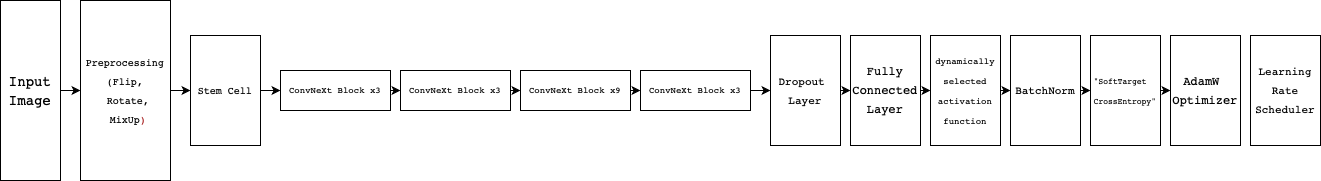

The diagram above was exported from draw.io. Its source (the exported page's mxGraphModel, read from the mxfile embedded in the PNG):
<mxGraphModel dx="2256" dy="824" grid="1" gridSize="10" guides="1" tooltips="1" connect="1" arrows="1" fold="1" page="1" pageScale="1" pageWidth="850" pageHeight="1100" math="0" shadow="0">
  <root>
    <mxCell id="0" />
    <mxCell id="1" parent="0" />
    <mxCell id="4iDbDUfYEegjNFE47pEE-2" value="&lt;div style=&quot;text-align: start; font-family: monospace, Menlo, Monaco, &amp;quot;Courier New&amp;quot;, monospace; font-size: 14px; line-height: 19px; white-space: pre;&quot;&gt;&lt;span style=&quot;color: rgb(0, 0, 0);&quot;&gt;Input&lt;/span&gt;&lt;/div&gt;&lt;div style=&quot;text-align: start; font-family: monospace, Menlo, Monaco, &amp;quot;Courier New&amp;quot;, monospace; font-size: 14px; line-height: 19px; white-space: pre;&quot;&gt;&lt;span style=&quot;color: rgb(0, 0, 0);&quot;&gt;Image&lt;/span&gt;&lt;/div&gt;" style="whiteSpace=wrap;html=1;" parent="1" vertex="1">
      <mxGeometry x="-10" y="260" width="60" height="180" as="geometry" />
    </mxCell>
    <mxCell id="4iDbDUfYEegjNFE47pEE-3" value="&lt;div style=&quot;font-family: monospace, Menlo, Monaco, &amp;quot;Courier New&amp;quot;, monospace; line-height: 19px; white-space: pre;&quot;&gt;&lt;div style=&quot;line-height: 19px;&quot;&gt;&lt;div style=&quot;line-height: 19px;&quot;&gt;&lt;span style=&quot;color: rgb(0, 0, 0);&quot;&gt;Preprocessing&lt;/span&gt;&lt;/div&gt;&lt;div style=&quot;line-height: 19px;&quot;&gt;&lt;span style=&quot;color: rgb(0, 0, 0);&quot;&gt;(Flip,&lt;/span&gt;&lt;/div&gt;&lt;div style=&quot;line-height: 19px;&quot;&gt;&lt;span style=&quot;color: rgb(0, 0, 0);&quot;&gt; Rotate,&lt;/span&gt;&lt;/div&gt;&lt;div style=&quot;line-height: 19px;&quot;&gt;&lt;span style=&quot;color: rgb(0, 0, 0);&quot;&gt; MixU&lt;/span&gt;&lt;span style=&quot;color: rgb(0, 0, 0);&quot;&gt;&lt;span style=&quot;color: rgb(0, 0, 0);&quot;&gt;p&lt;/span&gt;&lt;span style=&quot;caret-color: rgb(163, 21, 21); color: rgb(0, 0, 0);&quot;&gt;&lt;font color=&quot;rgb(163, 21, 21)&quot;&gt;)&lt;/font&gt;&lt;/span&gt;&lt;/span&gt;&lt;/div&gt;&lt;/div&gt;&lt;/div&gt;" style="whiteSpace=wrap;html=1;align=center;fontSize=10;" parent="1" vertex="1">
      <mxGeometry x="70" y="260" width="90" height="180" as="geometry" />
    </mxCell>
    <mxCell id="4iDbDUfYEegjNFE47pEE-4" value="&lt;div style=&quot;font-family: monospace, Menlo, Monaco, &amp;quot;Courier New&amp;quot;, monospace; line-height: 19px; white-space: pre;&quot;&gt;&lt;div style=&quot;line-height: 19px;&quot;&gt;&lt;div style=&quot;line-height: 19px;&quot;&gt;&lt;div style=&quot;text-align: start; line-height: 19px;&quot;&gt;&lt;span style=&quot;color: rgb(0, 0, 0);&quot;&gt;Stem &lt;/span&gt;Cell&lt;/div&gt;&lt;/div&gt;&lt;/div&gt;&lt;/div&gt;" style="whiteSpace=wrap;html=1;align=center;fontSize=10;" parent="1" vertex="1">
      <mxGeometry x="180" y="295" width="70" height="110" as="geometry" />
    </mxCell>
    <mxCell id="4iDbDUfYEegjNFE47pEE-5" value="&lt;div style=&quot;font-family: monospace, Menlo, Monaco, &amp;quot;Courier New&amp;quot;, monospace; line-height: 19px; white-space: pre;&quot;&gt;&lt;div style=&quot;line-height: 19px;&quot;&gt;&lt;div style=&quot;line-height: 19px;&quot;&gt;&lt;div style=&quot;text-align: start; line-height: 19px;&quot;&gt;&lt;div style=&quot;line-height: 19px;&quot;&gt;&lt;span style=&quot;color: rgb(0, 0, 0);&quot;&gt;ConvNeXt Block x3&lt;/span&gt;&lt;/div&gt;&lt;/div&gt;&lt;/div&gt;&lt;/div&gt;&lt;/div&gt;" style="whiteSpace=wrap;html=1;align=center;aspect=fixed;fontSize=9;" parent="1" vertex="1">
      <mxGeometry x="270" y="330" width="110" height="40" as="geometry" />
    </mxCell>
    <mxCell id="4iDbDUfYEegjNFE47pEE-7" value="&lt;div style=&quot;font-family: monospace, Menlo, Monaco, &amp;quot;Courier New&amp;quot;, monospace; line-height: 19px; white-space: pre;&quot;&gt;&lt;div style=&quot;line-height: 19px;&quot;&gt;&lt;div style=&quot;line-height: 19px;&quot;&gt;&lt;div style=&quot;text-align: start; line-height: 19px;&quot;&gt;&lt;div style=&quot;line-height: 19px;&quot;&gt;&lt;span style=&quot;color: rgb(0, 0, 0);&quot;&gt;ConvNeXt Block x3&lt;/span&gt;&lt;/div&gt;&lt;/div&gt;&lt;/div&gt;&lt;/div&gt;&lt;/div&gt;" style="whiteSpace=wrap;html=1;align=center;aspect=fixed;fontSize=9;" parent="1" vertex="1">
      <mxGeometry x="390" y="330" width="110" height="40" as="geometry" />
    </mxCell>
    <mxCell id="4iDbDUfYEegjNFE47pEE-8" value="&lt;div style=&quot;font-family: monospace, Menlo, Monaco, &amp;quot;Courier New&amp;quot;, monospace; line-height: 19px; white-space: pre;&quot;&gt;&lt;div style=&quot;line-height: 19px;&quot;&gt;&lt;div style=&quot;line-height: 19px;&quot;&gt;&lt;div style=&quot;text-align: start; line-height: 19px;&quot;&gt;&lt;div style=&quot;line-height: 19px;&quot;&gt;&lt;span style=&quot;color: rgb(0, 0, 0);&quot;&gt;ConvNeXt Block x9&lt;/span&gt;&lt;/div&gt;&lt;/div&gt;&lt;/div&gt;&lt;/div&gt;&lt;/div&gt;" style="whiteSpace=wrap;html=1;align=center;aspect=fixed;fontSize=9;" parent="1" vertex="1">
      <mxGeometry x="510" y="330" width="110" height="40" as="geometry" />
    </mxCell>
    <mxCell id="4iDbDUfYEegjNFE47pEE-9" value="&lt;div style=&quot;font-family: monospace, Menlo, Monaco, &amp;quot;Courier New&amp;quot;, monospace; line-height: 19px; white-space: pre;&quot;&gt;&lt;div style=&quot;line-height: 19px;&quot;&gt;&lt;div style=&quot;line-height: 19px;&quot;&gt;&lt;div style=&quot;text-align: start; line-height: 19px;&quot;&gt;&lt;div style=&quot;line-height: 19px;&quot;&gt;&lt;span style=&quot;color: rgb(0, 0, 0);&quot;&gt;ConvNeXt Block x3&lt;/span&gt;&lt;/div&gt;&lt;/div&gt;&lt;/div&gt;&lt;/div&gt;&lt;/div&gt;" style="whiteSpace=wrap;html=1;align=center;aspect=fixed;fontSize=9;" parent="1" vertex="1">
      <mxGeometry x="630" y="330" width="110" height="40" as="geometry" />
    </mxCell>
    <mxCell id="4iDbDUfYEegjNFE47pEE-10" value="&lt;div style=&quot;font-family: monospace, Menlo, Monaco, &amp;quot;Courier New&amp;quot;, monospace; line-height: 19px; white-space: pre;&quot;&gt;&lt;div style=&quot;line-height: 19px;&quot;&gt;&lt;div style=&quot;line-height: 19px;&quot;&gt;&lt;div style=&quot;line-height: 19px;&quot;&gt;&lt;div style=&quot;line-height: 19px;&quot;&gt;&lt;span style=&quot;color: rgb(0, 0, 0);&quot;&gt;&lt;font style=&quot;font-size: 11px;&quot;&gt;Dropout&amp;nbsp;&lt;/font&gt;&lt;/span&gt;&lt;/div&gt;&lt;div style=&quot;line-height: 19px;&quot;&gt;&lt;span style=&quot;color: rgb(0, 0, 0);&quot;&gt;&lt;font style=&quot;font-size: 11px;&quot;&gt;Layer&lt;/font&gt;&lt;/span&gt;&lt;/div&gt;&lt;/div&gt;&lt;/div&gt;&lt;/div&gt;&lt;/div&gt;" style="whiteSpace=wrap;html=1;align=center;fontSize=10;" parent="1" vertex="1">
      <mxGeometry x="760" y="295" width="70" height="110" as="geometry" />
    </mxCell>
    <mxCell id="4iDbDUfYEegjNFE47pEE-11" value="&lt;div style=&quot;font-family: monospace, Menlo, Monaco, &amp;quot;Courier New&amp;quot;, monospace; line-height: 19px; white-space: pre;&quot;&gt;&lt;div style=&quot;line-height: 19px;&quot;&gt;&lt;div style=&quot;line-height: 19px;&quot;&gt;&lt;div style=&quot;line-height: 19px;&quot;&gt;&lt;div style=&quot;line-height: 19px;&quot;&gt;&lt;div style=&quot;line-height: 19px;&quot;&gt;&lt;span style=&quot;color: rgb(0, 0, 0);&quot;&gt;&lt;font style=&quot;font-size: 12px;&quot;&gt;Fully&lt;/font&gt;&lt;/span&gt;&lt;/div&gt;&lt;div style=&quot;line-height: 19px;&quot;&gt;&lt;span style=&quot;color: rgb(0, 0, 0);&quot;&gt;&lt;font style=&quot;font-size: 12px;&quot;&gt;Connected&lt;/font&gt;&lt;/span&gt;&lt;/div&gt;&lt;div style=&quot;line-height: 19px;&quot;&gt;&lt;span style=&quot;color: rgb(0, 0, 0);&quot;&gt;&lt;font style=&quot;font-size: 12px;&quot;&gt;Layer&lt;/font&gt;&lt;/span&gt;&lt;/div&gt;&lt;/div&gt;&lt;/div&gt;&lt;/div&gt;&lt;/div&gt;&lt;/div&gt;" style="whiteSpace=wrap;html=1;align=center;fontSize=10;" parent="1" vertex="1">
      <mxGeometry x="840" y="295" width="70" height="110" as="geometry" />
    </mxCell>
    <mxCell id="4iDbDUfYEegjNFE47pEE-12" value="&lt;div style=&quot;font-family: monospace, Menlo, Monaco, &amp;quot;Courier New&amp;quot;, monospace; line-height: 19px; white-space: pre;&quot;&gt;&lt;div style=&quot;line-height: 19px;&quot;&gt;&lt;div style=&quot;line-height: 19px;&quot;&gt;&lt;div style=&quot;line-height: 19px;&quot;&gt;&lt;div style=&quot;line-height: 19px;&quot;&gt;&lt;div style=&quot;line-height: 19px;&quot;&gt;&lt;div style=&quot;text-align: start; line-height: 19px;&quot;&gt;&lt;span style=&quot;color: rgb(0, 0, 0);&quot;&gt;&lt;font style=&quot;font-size: 8px;&quot;&gt;&quot;SoftTarget&lt;/font&gt;&lt;/span&gt;&lt;/div&gt;&lt;div style=&quot;text-align: start; line-height: 19px;&quot;&gt;&lt;span style=&quot;color: rgb(0, 0, 0);&quot;&gt;&lt;font style=&quot;font-size: 8px;&quot;&gt;CrossEntropy&quot;&lt;/font&gt;&lt;/span&gt;&lt;/div&gt;&lt;/div&gt;&lt;/div&gt;&lt;/div&gt;&lt;/div&gt;&lt;/div&gt;&lt;/div&gt;" style="whiteSpace=wrap;html=1;align=center;fontSize=10;" parent="1" vertex="1">
      <mxGeometry x="1080" y="295" width="70" height="110" as="geometry" />
    </mxCell>
    <mxCell id="4iDbDUfYEegjNFE47pEE-13" value="&lt;div style=&quot;font-family: monospace, Menlo, Monaco, &amp;quot;Courier New&amp;quot;, monospace; line-height: 19px; white-space: pre;&quot;&gt;&lt;div style=&quot;line-height: 19px;&quot;&gt;&lt;div style=&quot;line-height: 19px;&quot;&gt;&lt;div style=&quot;line-height: 19px;&quot;&gt;&lt;div style=&quot;line-height: 19px;&quot;&gt;&lt;div style=&quot;line-height: 19px;&quot;&gt;&lt;div style=&quot;line-height: 19px;&quot;&gt;&lt;span style=&quot;color: rgb(0, 0, 0);&quot;&gt;&lt;font style=&quot;font-size: 12px;&quot;&gt;AdamW&amp;nbsp;&lt;/font&gt;&lt;/span&gt;&lt;/div&gt;&lt;div style=&quot;line-height: 19px;&quot;&gt;&lt;span style=&quot;color: rgb(0, 0, 0);&quot;&gt;&lt;font style=&quot;font-size: 12px;&quot;&gt;Optimizer&lt;/font&gt;&lt;/span&gt;&lt;/div&gt;&lt;/div&gt;&lt;/div&gt;&lt;/div&gt;&lt;/div&gt;&lt;/div&gt;&lt;/div&gt;" style="whiteSpace=wrap;html=1;align=center;fontSize=10;" parent="1" vertex="1">
      <mxGeometry x="1160" y="295" width="70" height="110" as="geometry" />
    </mxCell>
    <mxCell id="4iDbDUfYEegjNFE47pEE-14" value="" style="endArrow=classic;html=1;rounded=0;exitX=1;exitY=0.5;exitDx=0;exitDy=0;entryX=0;entryY=0.5;entryDx=0;entryDy=0;" parent="1" source="4iDbDUfYEegjNFE47pEE-4" target="4iDbDUfYEegjNFE47pEE-5" edge="1">
      <mxGeometry width="50" height="50" relative="1" as="geometry">
        <mxPoint x="870" y="360" as="sourcePoint" />
        <mxPoint x="260" y="350" as="targetPoint" />
      </mxGeometry>
    </mxCell>
    <mxCell id="4iDbDUfYEegjNFE47pEE-15" value="" style="endArrow=classic;html=1;rounded=0;exitX=1;exitY=0.5;exitDx=0;exitDy=0;entryX=0;entryY=0.5;entryDx=0;entryDy=0;" parent="1" source="4iDbDUfYEegjNFE47pEE-2" target="4iDbDUfYEegjNFE47pEE-3" edge="1">
      <mxGeometry width="50" height="50" relative="1" as="geometry">
        <mxPoint x="550" y="330" as="sourcePoint" />
        <mxPoint x="600" y="280" as="targetPoint" />
      </mxGeometry>
    </mxCell>
    <mxCell id="4iDbDUfYEegjNFE47pEE-17" value="" style="endArrow=classic;html=1;rounded=0;exitX=1;exitY=0.5;exitDx=0;exitDy=0;" parent="1" source="4iDbDUfYEegjNFE47pEE-3" edge="1">
      <mxGeometry width="50" height="50" relative="1" as="geometry">
        <mxPoint x="430" y="460" as="sourcePoint" />
        <mxPoint x="180" y="350" as="targetPoint" />
      </mxGeometry>
    </mxCell>
    <mxCell id="4iDbDUfYEegjNFE47pEE-18" value="" style="endArrow=classic;html=1;rounded=0;exitX=1;exitY=0.5;exitDx=0;exitDy=0;entryX=0;entryY=0.5;entryDx=0;entryDy=0;" parent="1" source="4iDbDUfYEegjNFE47pEE-5" target="4iDbDUfYEegjNFE47pEE-7" edge="1">
      <mxGeometry width="50" height="50" relative="1" as="geometry">
        <mxPoint x="430" y="460" as="sourcePoint" />
        <mxPoint x="480" y="410" as="targetPoint" />
      </mxGeometry>
    </mxCell>
    <mxCell id="4iDbDUfYEegjNFE47pEE-19" value="" style="endArrow=classic;html=1;rounded=0;exitX=1;exitY=0.5;exitDx=0;exitDy=0;entryX=0;entryY=0.5;entryDx=0;entryDy=0;" parent="1" source="4iDbDUfYEegjNFE47pEE-7" target="4iDbDUfYEegjNFE47pEE-8" edge="1">
      <mxGeometry width="50" height="50" relative="1" as="geometry">
        <mxPoint x="430" y="460" as="sourcePoint" />
        <mxPoint x="480" y="410" as="targetPoint" />
      </mxGeometry>
    </mxCell>
    <mxCell id="4iDbDUfYEegjNFE47pEE-20" value="" style="endArrow=classic;html=1;rounded=0;exitX=1;exitY=0.5;exitDx=0;exitDy=0;entryX=0;entryY=0.5;entryDx=0;entryDy=0;" parent="1" source="4iDbDUfYEegjNFE47pEE-8" target="4iDbDUfYEegjNFE47pEE-9" edge="1">
      <mxGeometry width="50" height="50" relative="1" as="geometry">
        <mxPoint x="430" y="460" as="sourcePoint" />
        <mxPoint x="480" y="410" as="targetPoint" />
      </mxGeometry>
    </mxCell>
    <mxCell id="4iDbDUfYEegjNFE47pEE-21" value="" style="endArrow=classic;html=1;rounded=0;exitX=1;exitY=0.5;exitDx=0;exitDy=0;entryX=0;entryY=0.5;entryDx=0;entryDy=0;" parent="1" source="4iDbDUfYEegjNFE47pEE-9" target="4iDbDUfYEegjNFE47pEE-10" edge="1">
      <mxGeometry width="50" height="50" relative="1" as="geometry">
        <mxPoint x="430" y="460" as="sourcePoint" />
        <mxPoint x="480" y="410" as="targetPoint" />
      </mxGeometry>
    </mxCell>
    <mxCell id="4iDbDUfYEegjNFE47pEE-22" value="" style="endArrow=classic;html=1;rounded=0;exitX=1;exitY=0.5;exitDx=0;exitDy=0;entryX=0;entryY=0.5;entryDx=0;entryDy=0;" parent="1" source="4iDbDUfYEegjNFE47pEE-10" target="4iDbDUfYEegjNFE47pEE-11" edge="1">
      <mxGeometry width="50" height="50" relative="1" as="geometry">
        <mxPoint x="780" y="460" as="sourcePoint" />
        <mxPoint x="830" y="410" as="targetPoint" />
      </mxGeometry>
    </mxCell>
    <mxCell id="4iDbDUfYEegjNFE47pEE-23" value="" style="endArrow=classic;html=1;rounded=0;exitX=1;exitY=0.5;exitDx=0;exitDy=0;entryX=0;entryY=0.5;entryDx=0;entryDy=0;" parent="1" source="4iDbDUfYEegjNFE47pEE-11" target="WdA4BMk1Lme3Clt824gW-2" edge="1">
      <mxGeometry width="50" height="50" relative="1" as="geometry">
        <mxPoint x="780" y="460" as="sourcePoint" />
        <mxPoint x="830" y="410" as="targetPoint" />
      </mxGeometry>
    </mxCell>
    <mxCell id="4iDbDUfYEegjNFE47pEE-24" value="" style="endArrow=classic;html=1;rounded=0;exitX=1;exitY=0.5;exitDx=0;exitDy=0;entryX=0;entryY=0.5;entryDx=0;entryDy=0;" parent="1" source="4iDbDUfYEegjNFE47pEE-12" target="4iDbDUfYEegjNFE47pEE-13" edge="1">
      <mxGeometry width="50" height="50" relative="1" as="geometry">
        <mxPoint x="950" y="460" as="sourcePoint" />
        <mxPoint x="1000" y="410" as="targetPoint" />
      </mxGeometry>
    </mxCell>
    <mxCell id="WdA4BMk1Lme3Clt824gW-2" value="&lt;div style=&quot;font-family: monospace, Menlo, Monaco, &amp;quot;Courier New&amp;quot;, monospace; line-height: 19px; white-space: pre;&quot;&gt;&lt;div style=&quot;line-height: 19px;&quot;&gt;&lt;div style=&quot;line-height: 19px;&quot;&gt;&lt;div style=&quot;line-height: 19px;&quot;&gt;&lt;div style=&quot;line-height: 19px;&quot;&gt;&lt;div style=&quot;line-height: 19px;&quot;&gt;&lt;div style=&quot;line-height: 19px;&quot;&gt;&lt;span style=&quot;white-space: normal;&quot;&gt;&lt;font style=&quot;font-size: 9px;&quot;&gt;dynamically selected activation function&lt;/font&gt;&lt;/span&gt;&lt;br&gt;&lt;/div&gt;&lt;/div&gt;&lt;/div&gt;&lt;/div&gt;&lt;/div&gt;&lt;/div&gt;&lt;/div&gt;" style="whiteSpace=wrap;html=1;align=center;fontSize=10;" vertex="1" parent="1">
      <mxGeometry x="920" y="295" width="70" height="110" as="geometry" />
    </mxCell>
    <mxCell id="WdA4BMk1Lme3Clt824gW-3" value="&lt;div style=&quot;font-family: monospace, Menlo, Monaco, &amp;quot;Courier New&amp;quot;, monospace; line-height: 19px; white-space: pre;&quot;&gt;&lt;div style=&quot;line-height: 19px;&quot;&gt;&lt;div style=&quot;line-height: 19px;&quot;&gt;&lt;div style=&quot;line-height: 19px;&quot;&gt;&lt;div style=&quot;line-height: 19px;&quot;&gt;&lt;div style=&quot;line-height: 19px;&quot;&gt;&lt;div style=&quot;line-height: 19px;&quot;&gt;&lt;span style=&quot;white-space: normal;&quot;&gt;&lt;font style=&quot;font-size: 11px;&quot;&gt;BatchNorm&lt;/font&gt;&lt;/span&gt;&lt;br&gt;&lt;/div&gt;&lt;/div&gt;&lt;/div&gt;&lt;/div&gt;&lt;/div&gt;&lt;/div&gt;&lt;/div&gt;" style="whiteSpace=wrap;html=1;align=center;fontSize=10;" vertex="1" parent="1">
      <mxGeometry x="1000" y="295" width="70" height="110" as="geometry" />
    </mxCell>
    <mxCell id="WdA4BMk1Lme3Clt824gW-4" value="" style="endArrow=classic;html=1;rounded=0;exitX=1;exitY=0.5;exitDx=0;exitDy=0;entryX=0;entryY=0.5;entryDx=0;entryDy=0;" edge="1" parent="1" source="WdA4BMk1Lme3Clt824gW-2" target="WdA4BMk1Lme3Clt824gW-3">
      <mxGeometry width="50" height="50" relative="1" as="geometry">
        <mxPoint x="920" y="360" as="sourcePoint" />
        <mxPoint x="930" y="360" as="targetPoint" />
      </mxGeometry>
    </mxCell>
    <mxCell id="WdA4BMk1Lme3Clt824gW-5" value="" style="endArrow=classic;html=1;rounded=0;exitX=1;exitY=0.5;exitDx=0;exitDy=0;entryX=0;entryY=0.5;entryDx=0;entryDy=0;" edge="1" parent="1" source="WdA4BMk1Lme3Clt824gW-3" target="4iDbDUfYEegjNFE47pEE-12">
      <mxGeometry width="50" height="50" relative="1" as="geometry">
        <mxPoint x="930" y="370" as="sourcePoint" />
        <mxPoint x="940" y="370" as="targetPoint" />
      </mxGeometry>
    </mxCell>
    <mxCell id="WdA4BMk1Lme3Clt824gW-6" value="&lt;div style=&quot;font-family: monospace, Menlo, Monaco, &amp;quot;Courier New&amp;quot;, monospace; line-height: 19px; white-space: pre;&quot;&gt;&lt;div style=&quot;line-height: 19px;&quot;&gt;&lt;div style=&quot;line-height: 19px;&quot;&gt;&lt;div style=&quot;line-height: 19px;&quot;&gt;&lt;div style=&quot;line-height: 19px;&quot;&gt;&lt;div style=&quot;line-height: 19px;&quot;&gt;&lt;div style=&quot;line-height: 19px;&quot;&gt;&lt;span style=&quot;white-space: normal;&quot;&gt;&lt;font style=&quot;font-size: 11px;&quot;&gt;Learning Rate Scheduler&lt;/font&gt;&lt;/span&gt;&lt;br&gt;&lt;/div&gt;&lt;/div&gt;&lt;/div&gt;&lt;/div&gt;&lt;/div&gt;&lt;/div&gt;&lt;/div&gt;" style="whiteSpace=wrap;html=1;align=center;fontSize=10;" vertex="1" parent="1">
      <mxGeometry x="1240" y="295" width="70" height="110" as="geometry" />
    </mxCell>
  </root>
</mxGraphModel>